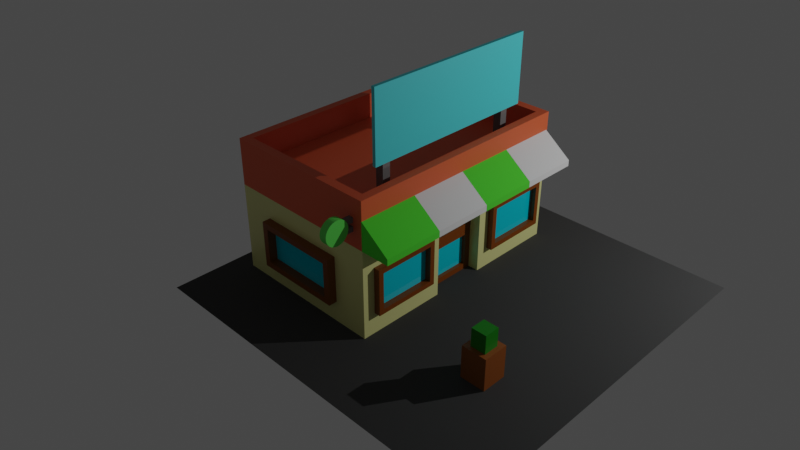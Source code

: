 # Source: shop.blend  (saved by Blender 3.0.42; exported with 4.5.12 LTS)
import bpy
from mathutils import Matrix  # noqa: F401  (used for matrix-valued properties, if any)

bpy.ops.wm.read_factory_settings(use_empty=True)
scene = bpy.context.scene
scene.name = 'Scene'

# ---- collections
col_collection = bpy.data.collections.new('Collection'); scene.collection.children.link(col_collection)
col_tent = bpy.data.collections.new('Tent'); scene.collection.children.link(col_tent)
col_sign = bpy.data.collections.new('Sign'); scene.collection.children.link(col_sign)
col_billboard = bpy.data.collections.new('Billboard'); scene.collection.children.link(col_billboard)
col_street = bpy.data.collections.new('Street'); scene.collection.children.link(col_street)

# ---- materials (node trees are filled in below, after node groups)
mat_house1 = bpy.data.materials.new('House1')
mat_house1.alpha_threshold = 0.0
mat_house1.line_color = (0.0, 0.0, 0.0, 1.0)
mat_frame = bpy.data.materials.new('Frame')
mat_material = bpy.data.materials.new('Material')
mat_house_2 = bpy.data.materials.new('House 2')
mat_tent2 = bpy.data.materials.new('Tent2')
mat_tent1 = bpy.data.materials.new('Tent1')
mat_stand = bpy.data.materials.new('Stand')
mat_sign = bpy.data.materials.new('Sign')
mat_billboard = bpy.data.materials.new('Billboard')
mat_pot = bpy.data.materials.new('Pot')
mat_bush = bpy.data.materials.new('Bush')
mat_asphalt = bpy.data.materials.new('Asphalt')

# ---- material node trees
mat_house1.use_nodes = True; mat_house1.node_tree.nodes.clear()
_N = mat_house1.node_tree.nodes; _L = mat_house1.node_tree.links
n0 = _N.new('ShaderNodeOutputMaterial'); n0.name = 'Material Output'; n0.location = (300, 300)
n1 = _N.new('ShaderNodeBsdfPrincipled'); n1.name = 'Principled BSDF'; n1.location = (10, 300)
n1.distribution = 'GGX'
n1.subsurface_method = 'RANDOM_WALK_SKIN'
n1.inputs[0].default_value = (0.8, 0.7903, 0.3216, 1.0)
n1.inputs[2].default_value = 0.4
n1.inputs[3].default_value = 1.45
n1.inputs[27].default_value = (0.0, 0.0, 0.0, 1.0)
n1.inputs[28].default_value = 1.0
_L.new(n1.outputs[0], n0.inputs[0])
n0.is_active_output = True
mat_frame.use_nodes = True; mat_frame.node_tree.nodes.clear()
_N = mat_frame.node_tree.nodes; _L = mat_frame.node_tree.links
n0 = _N.new('ShaderNodeBsdfPrincipled'); n0.name = 'Principled BSDF'; n0.location = (10, 300)
n0.distribution = 'GGX'
n0.subsurface_method = 'RANDOM_WALK_SKIN'
n0.inputs[0].default_value = (0.2247, 0.05499, 0.0, 1.0)
n0.inputs[3].default_value = 1.45
n0.inputs[27].default_value = (0.0, 0.0, 0.0, 1.0)
n0.inputs[28].default_value = 1.0
n1 = _N.new('ShaderNodeOutputMaterial'); n1.name = 'Material Output'; n1.location = (300, 300)
_L.new(n0.outputs[0], n1.inputs[0])
n1.is_active_output = True
mat_material.use_nodes = True; mat_material.node_tree.nodes.clear()
_N = mat_material.node_tree.nodes; _L = mat_material.node_tree.links
n0 = _N.new('ShaderNodeBsdfPrincipled'); n0.name = 'Principled BSDF'; n0.location = (10, 300)
n0.distribution = 'GGX'
n0.subsurface_method = 'RANDOM_WALK_SKIN'
n0.inputs[0].default_value = (0.0, 0.6469, 0.8, 1.0)
n0.inputs[2].default_value = 0.0
n0.inputs[3].default_value = 1.45
n0.inputs[27].default_value = (0.0, 0.0, 0.0, 1.0)
n0.inputs[28].default_value = 1.0
n1 = _N.new('ShaderNodeOutputMaterial'); n1.name = 'Material Output'; n1.location = (300, 300)
_L.new(n0.outputs[0], n1.inputs[0])
n1.is_active_output = True
mat_house_2.use_nodes = True; mat_house_2.node_tree.nodes.clear()
_N = mat_house_2.node_tree.nodes; _L = mat_house_2.node_tree.links
n0 = _N.new('ShaderNodeBsdfPrincipled'); n0.name = 'Principled BSDF'; n0.location = (10, 300)
n0.distribution = 'GGX'
n0.subsurface_method = 'RANDOM_WALK_SKIN'
n0.inputs[0].default_value = (0.8, 0.1289, 0.04379, 1.0)
n0.inputs[3].default_value = 1.45
n0.inputs[27].default_value = (0.0, 0.0, 0.0, 1.0)
n0.inputs[28].default_value = 1.0
n1 = _N.new('ShaderNodeOutputMaterial'); n1.name = 'Material Output'; n1.location = (300, 300)
_L.new(n0.outputs[0], n1.inputs[0])
n1.is_active_output = True
mat_tent2.use_nodes = True; mat_tent2.node_tree.nodes.clear()
_N = mat_tent2.node_tree.nodes; _L = mat_tent2.node_tree.links
n0 = _N.new('ShaderNodeBsdfPrincipled'); n0.name = 'Principled BSDF'; n0.location = (10, 300)
n0.distribution = 'GGX'
n0.subsurface_method = 'RANDOM_WALK_SKIN'
n0.inputs[2].default_value = 1.0
n0.inputs[3].default_value = 1.45
n0.inputs[27].default_value = (0.0, 0.0, 0.0, 1.0)
n0.inputs[28].default_value = 1.0
n1 = _N.new('ShaderNodeOutputMaterial'); n1.name = 'Material Output'; n1.location = (300, 300)
_L.new(n0.outputs[0], n1.inputs[0])
n1.is_active_output = True
mat_tent1.use_nodes = True; mat_tent1.node_tree.nodes.clear()
_N = mat_tent1.node_tree.nodes; _L = mat_tent1.node_tree.links
n0 = _N.new('ShaderNodeBsdfPrincipled'); n0.name = 'Principled BSDF'; n0.location = (10, 300)
n0.distribution = 'GGX'
n0.subsurface_method = 'RANDOM_WALK_SKIN'
n0.inputs[0].default_value = (0.09344, 0.8, 0.03935, 1.0)
n0.inputs[2].default_value = 1.0
n0.inputs[3].default_value = 1.45
n0.inputs[27].default_value = (0.0, 0.0, 0.0, 1.0)
n0.inputs[28].default_value = 1.0
n1 = _N.new('ShaderNodeOutputMaterial'); n1.name = 'Material Output'; n1.location = (300, 300)
_L.new(n0.outputs[0], n1.inputs[0])
n1.is_active_output = True
mat_stand.use_nodes = True; mat_stand.node_tree.nodes.clear()
_N = mat_stand.node_tree.nodes; _L = mat_stand.node_tree.links
n0 = _N.new('ShaderNodeBsdfPrincipled'); n0.name = 'Principled BSDF'; n0.location = (10, 300)
n0.distribution = 'GGX'
n0.subsurface_method = 'RANDOM_WALK_SKIN'
n0.inputs[0].default_value = (0.156, 0.156, 0.156, 1.0)
n0.inputs[2].default_value = 0.0
n0.inputs[3].default_value = 1.45
n0.inputs[27].default_value = (0.0, 0.0, 0.0, 1.0)
n0.inputs[28].default_value = 1.0
n1 = _N.new('ShaderNodeOutputMaterial'); n1.name = 'Material Output'; n1.location = (300, 300)
_L.new(n0.outputs[0], n1.inputs[0])
n1.is_active_output = True
mat_sign.use_nodes = True; mat_sign.node_tree.nodes.clear()
_N = mat_sign.node_tree.nodes; _L = mat_sign.node_tree.links
n0 = _N.new('ShaderNodeBsdfPrincipled'); n0.name = 'Principled BSDF'; n0.location = (10, 300)
n0.distribution = 'GGX'
n0.subsurface_method = 'RANDOM_WALK_SKIN'
n0.inputs[0].default_value = (0.1307, 0.8, 0.1073, 1.0)
n0.inputs[3].default_value = 1.45
n0.inputs[27].default_value = (0.0, 0.0, 0.0, 1.0)
n0.inputs[28].default_value = 1.0
n1 = _N.new('ShaderNodeOutputMaterial'); n1.name = 'Material Output'; n1.location = (300, 300)
_L.new(n0.outputs[0], n1.inputs[0])
n1.is_active_output = True
mat_billboard.use_nodes = True; mat_billboard.node_tree.nodes.clear()
_N = mat_billboard.node_tree.nodes; _L = mat_billboard.node_tree.links
n0 = _N.new('ShaderNodeBsdfPrincipled'); n0.name = 'Principled BSDF'; n0.location = (10, 300)
n0.distribution = 'GGX'
n0.subsurface_method = 'RANDOM_WALK_SKIN'
n0.inputs[0].default_value = (0.07389, 0.7417, 0.8, 1.0)
n0.inputs[3].default_value = 1.45
n0.inputs[27].default_value = (0.0, 0.0, 0.0, 1.0)
n0.inputs[28].default_value = 1.0
n1 = _N.new('ShaderNodeOutputMaterial'); n1.name = 'Material Output'; n1.location = (300, 300)
_L.new(n0.outputs[0], n1.inputs[0])
n1.is_active_output = True
mat_pot.use_nodes = True; mat_pot.node_tree.nodes.clear()
_N = mat_pot.node_tree.nodes; _L = mat_pot.node_tree.links
n0 = _N.new('ShaderNodeBsdfPrincipled'); n0.name = 'Principled BSDF'; n0.location = (10, 300)
n0.distribution = 'GGX'
n0.subsurface_method = 'RANDOM_WALK_SKIN'
n0.inputs[0].default_value = (0.2945, 0.08401, 0.01014, 1.0)
n0.inputs[3].default_value = 1.45
n0.inputs[27].default_value = (0.0, 0.0, 0.0, 1.0)
n0.inputs[28].default_value = 1.0
n1 = _N.new('ShaderNodeOutputMaterial'); n1.name = 'Material Output'; n1.location = (300, 300)
_L.new(n0.outputs[0], n1.inputs[0])
n1.is_active_output = True
mat_bush.use_nodes = True; mat_bush.node_tree.nodes.clear()
_N = mat_bush.node_tree.nodes; _L = mat_bush.node_tree.links
n0 = _N.new('ShaderNodeBsdfPrincipled'); n0.name = 'Principled BSDF'; n0.location = (10, 300)
n0.distribution = 'GGX'
n0.subsurface_method = 'RANDOM_WALK_SKIN'
n0.inputs[0].default_value = (0.004075, 0.2317, 0.0, 1.0)
n0.inputs[3].default_value = 1.45
n0.inputs[27].default_value = (0.0, 0.0, 0.0, 1.0)
n0.inputs[28].default_value = 1.0
n1 = _N.new('ShaderNodeOutputMaterial'); n1.name = 'Material Output'; n1.location = (300, 300)
_L.new(n0.outputs[0], n1.inputs[0])
n1.is_active_output = True
mat_asphalt.use_nodes = True; mat_asphalt.node_tree.nodes.clear()
_N = mat_asphalt.node_tree.nodes; _L = mat_asphalt.node_tree.links
n0 = _N.new('ShaderNodeBsdfPrincipled'); n0.name = 'Principled BSDF'; n0.location = (10, 300)
n0.distribution = 'GGX'
n0.subsurface_method = 'RANDOM_WALK_SKIN'
n0.inputs[0].default_value = (0.05114, 0.05114, 0.05114, 1.0)
n0.inputs[2].default_value = 1.0
n0.inputs[3].default_value = 1.45
n0.inputs[27].default_value = (0.0, 0.0, 0.0, 1.0)
n0.inputs[28].default_value = 1.0
n1 = _N.new('ShaderNodeOutputMaterial'); n1.name = 'Material Output'; n1.location = (300, 300)
_L.new(n0.outputs[0], n1.inputs[0])
n1.is_active_output = True

# ---- world
world_world = bpy.data.worlds.new('World'); scene.world = world_world
world_world.use_nodes = True; world_world.node_tree.nodes.clear()
_N = world_world.node_tree.nodes; _L = world_world.node_tree.links
n0 = _N.new('ShaderNodeOutputWorld'); n0.name = 'World Output'; n0.location = (300, 300)
n1 = _N.new('ShaderNodeBackground'); n1.name = 'Background'; n1.location = (10, 300)
n1.inputs[0].default_value = (0.05088, 0.05088, 0.05088, 1.0)
_L.new(n1.outputs[0], n0.inputs[0])
n0.is_active_output = True
world_world.color = (0.05088, 0.05088, 0.05088)
world_world.use_sun_shadow = False
world_world.sun_shadow_jitter_overblur = 0.0

# ---- cameras
cam_camera = bpy.data.cameras.new('Camera')
cam_camera.clip_end = 100.0
cam_camera.lens = 48.0
cam_camera.sensor_width = 45.0
cam_camera.ortho_scale = 7.314

# ---- lights
light_light = bpy.data.lights.new('Light', 'POINT')
light_light.transmission_factor = 0.0
light_light.energy = 8243.0
light_light.shadow_soft_size = 0.1
light_light.shadow_maximum_resolution = 0.006
light_light.use_absolute_resolution = True

# ---- meshes
me_cube = bpy.data.meshes.new('Cube')
me_cube.from_pydata([(0.8963, 0.9262, 1.825), (1.0, 0.8998, -0.5767), (0.8963, -0.9262, 1.825), (0.5568, -1.0, -0.5568), (-0.8963, 0.9262, 1.825), (-1.0, 1.0, -1.0), (-0.8963, -0.9262, 1.825), (-0.5568, -1.0, -0.5568), (1.0, 0.8998, 0.434), (-0.5568, -1.0, 0.4141), (0.5568, -1.0, 0.4141), (-1.0, 1.0, 0.8573), (1.0, -1.0, 1.825), (-1.0, -1.0, 1.825), (1.0, 1.0, 1.825), (-1.0, 1.0, 1.825), (0.8963, -0.9262, 1.302), (-0.8963, -0.9262, 1.302), (0.8963, 0.9262, 1.302), (-0.8963, 0.9262, 1.302), (1.0, -0.8985, 0.4128), (1.0, -0.8985, -0.5555), (-1.0, -1.0, -1.0), (-1.0, -1.0, 0.8573), (0.4804, -1.069, 0.2943), (0.4804, -1.069, -0.437), (-0.4804, -1.069, -0.437), (-0.4804, -1.069, 0.2943), (0.5568, -1.069, 0.4141), (0.5568, -1.069, -0.5568), (-0.5568, -1.069, -0.5568), (-0.5568, -1.069, 0.4141), (0.4804, -1.069, 0.2943), (0.4804, -1.069, -0.437), (-0.4804, -1.069, -0.437), (-0.4804, -1.069, 0.2943), (0.4804, -0.9981, 0.2943), (0.4804, -0.9981, -0.437), (-0.4804, -0.9981, -0.437), (-0.4804, -0.9981, 0.2943), (-1.0, -0.2413, -1.0), (1.0, -0.2413, 1.825), (-1.0, -0.2413, 1.825), (1.0, -0.3428, -0.5555), (1.0, -0.3428, 0.4128), (-1.0, -0.2413, 0.8573), (0.8963, -0.2235, 1.825), (-0.8963, -0.2235, 1.825), (0.8963, -0.2235, 1.302), (-0.8963, -0.2235, 1.302), (-1.0, 0.2214, 1.825), (1.0, 0.3217, -0.5767), (-1.0, 0.2214, 0.8573), (-0.8963, 0.2051, 1.825), (-0.8963, 0.2051, 1.302), (-1.0, 0.2214, -1.0), (1.0, 0.2214, 1.825), (1.0, 0.3217, 0.434), (0.8963, 0.2051, 1.825), (0.8963, 0.2051, 1.302), (1.0, -1.0, 0.8573), (1.0, -1.0, -1.0), (1.0, -0.2413, 0.8573), (1.0, -0.2413, -1.0), (1.08, -0.8565, 0.3096), (1.08, -0.8565, -0.4523), (1.08, -0.3848, 0.3096), (1.08, -0.3848, -0.4523), (1.08, -0.8985, 0.4128), (1.08, -0.8985, -0.5555), (1.08, -0.3428, 0.4128), (1.08, -0.3428, -0.5555), (1.005, -0.8565, 0.3096), (1.005, -0.8565, -0.4523), (1.005, -0.3848, 0.3096), (1.005, -0.3848, -0.4523), (1.0, 1.0, 0.8573), (1.0, 1.0, -1.0), (1.0, 0.2214, -1.0), (1.0, 0.2214, 0.8573), (1.076, 0.8577, 0.3254), (1.076, 0.8577, -0.4681), (1.076, 0.3638, -0.4681), (1.076, 0.3638, 0.3254), (1.076, 0.8998, 0.434), (1.076, 0.8998, -0.5767), (1.076, 0.3217, -0.5767), (1.076, 0.3217, 0.434), (1.008, 0.8577, 0.3254), (1.008, 0.8577, -0.4681), (1.008, 0.3638, -0.4681), (1.008, 0.3638, 0.3254), (0.8604, 0.1704, 0.7362), (0.8604, -0.1903, 0.7362), (0.8604, -0.1869, -0.8746), (0.8604, 0.1669, -0.8746), (1.0, 1.0, -0.07133), (1.0, -1.0, -0.07133), (-1.0, 1.0, -0.07133), (-1.0, -1.0, -0.07133), (0.5568, -1.0, -0.07133), (-0.5568, -1.0, -0.07133), (0.5568, -1.069, -0.07133), (-0.5568, -1.069, -0.07133), (0.4804, -1.069, -0.07133), (-0.4804, -1.069, -0.07133), (0.4804, -1.069, -0.07133), (-0.4804, -1.069, -0.07133), (0.4804, -0.9981, -0.07133), (-0.4804, -0.9981, -0.07133), (-1.0, -0.2413, -0.07133), (1.0, -0.2413, -0.07133), (1.0, 0.2214, -0.07133), (-1.0, 0.2214, -0.07133), (1.0, -0.8985, -0.07133), (1.0, -0.3428, -0.07133), (1.08, -0.8985, -0.07133), (1.08, -0.3428, -0.07133), (1.08, -0.8565, -0.07133), (1.08, -0.3848, -0.07133), (1.005, -0.8565, -0.07133), (1.005, -0.3848, -0.07133), (1.0, 0.8998, -0.07133), (1.0, 0.3217, -0.07133), (1.076, 0.8998, -0.07133), (1.076, 0.3217, -0.07133), (1.076, 0.8577, -0.07133), (1.076, 0.3638, -0.07133), (1.008, 0.8577, -0.07133), (1.008, 0.3638, -0.07133), (0.8604, -0.1903, 0.04976), (0.8604, 0.1704, 0.04976), (0.8604, 0.2214, 0.8573), (0.8604, -0.2413, 0.8573), (0.8604, -0.1869, -0.1968), (0.8604, 0.1669, -0.1968), (0.8071, 0.1704, 0.7362), (0.8071, -0.1903, 0.7362), (0.8071, -0.1903, 0.04976), (0.8071, 0.1704, 0.04976), (0.8604, -0.2413, -0.07133), (0.8604, -0.2413, -1.0), (0.8604, 0.2214, -1.0), (0.8604, 0.2214, -0.07133), (0.8136, -0.1869, -0.1968), (0.8136, -0.1869, -0.8746), (0.8136, 0.1669, -0.8746), (0.8136, 0.1669, -0.1968)], [], [(47, 6, 17, 49), (60, 12, 13, 23), (52, 50, 15, 11), (40, 63, 61, 22), (62, 41, 12, 60), (11, 15, 14, 76), (98, 11, 76, 96), (21, 43, 71, 69), (113, 52, 11, 98), (101, 7, 30, 103), (2, 6, 13, 12), (46, 2, 12, 41), (53, 4, 15, 50), (4, 0, 14, 15), (48, 49, 17, 16), (6, 2, 16, 17), (0, 4, 19, 18), (58, 0, 18, 59), (100, 3, 61, 97), (3, 7, 22, 61), (101, 9, 23, 99), (9, 10, 60, 23), (105, 26, 34, 107), (100, 10, 28, 102), (10, 9, 31, 28), (7, 3, 29, 30), (104, 25, 29, 102), (25, 26, 30, 29), (105, 27, 31, 103), (27, 24, 28, 31), (32, 35, 39, 36), (104, 24, 32, 106), (24, 27, 35, 32), (26, 25, 33, 34), (108, 36, 39, 109), (34, 33, 37, 38), (107, 34, 38, 109), (106, 32, 36, 108), (2, 46, 48, 16), (59, 54, 49, 48), (6, 47, 42, 13), (58, 46, 41, 56), (99, 23, 45, 110), (112, 79, 132, 143), (79, 56, 41, 62), (55, 78, 63, 40), (23, 13, 42, 45), (53, 47, 49, 54), (4, 53, 54, 19), (5, 77, 78, 55), (76, 14, 56, 79), (8, 57, 87, 84), (0, 58, 56, 14), (18, 19, 54, 59), (46, 58, 59, 48), (47, 53, 50, 42), (110, 45, 52, 113), (45, 42, 50, 52), (114, 20, 60, 97), (20, 44, 62, 60), (43, 21, 61, 63), (115, 43, 63, 111), (118, 65, 73, 120), (114, 21, 69, 116), (115, 44, 70, 117), (44, 20, 68, 70), (118, 64, 68, 116), (64, 66, 70, 68), (67, 65, 69, 71), (119, 67, 71, 117), (121, 74, 72, 120), (119, 66, 74, 121), (66, 64, 72, 74), (65, 67, 75, 73), (122, 1, 77, 96), (1, 51, 78, 77), (57, 8, 76, 79), (123, 57, 79, 112), (80, 83, 91, 88), (122, 8, 84, 124), (123, 51, 86, 125), (51, 1, 85, 86), (126, 81, 85, 124), (81, 82, 86, 85), (83, 80, 84, 87), (127, 83, 87, 125), (128, 88, 91, 129), (126, 80, 88, 128), (127, 82, 90, 129), (82, 81, 89, 90), (130, 131, 139, 138), (63, 78, 142, 141), (79, 62, 133, 132), (111, 63, 141, 140), (62, 111, 140, 133), (134, 94, 145, 144), (83, 127, 129, 91), (81, 126, 128, 89), (89, 128, 129, 90), (82, 127, 125, 86), (80, 126, 124, 84), (57, 123, 125, 87), (1, 122, 124, 85), (51, 123, 112, 78), (8, 122, 96, 76), (67, 119, 121, 75), (75, 121, 120, 73), (66, 119, 117, 70), (65, 118, 116, 69), (43, 115, 117, 71), (20, 114, 116, 68), (64, 118, 120, 72), (44, 115, 111, 62), (21, 114, 97, 61), (40, 110, 113, 55), (78, 112, 143, 142), (22, 99, 110, 40), (33, 106, 108, 37), (35, 107, 109, 39), (37, 108, 109, 38), (25, 104, 106, 33), (26, 105, 103, 30), (24, 104, 102, 28), (3, 100, 102, 29), (27, 105, 107, 35), (7, 101, 99, 22), (10, 100, 97, 60), (9, 101, 103, 31), (55, 113, 98, 5), (5, 98, 96, 77), (93, 92, 132, 133), (130, 93, 133, 140), (92, 131, 143, 132), (131, 130, 140, 143), (139, 136, 137, 138), (93, 130, 138, 137), (131, 92, 136, 139), (92, 93, 137, 136), (94, 134, 140, 141), (95, 94, 141, 142), (135, 95, 142, 143), (134, 135, 143, 140), (146, 147, 144, 145), (135, 134, 144, 147), (94, 95, 146, 145), (95, 135, 147, 146)])
me_cube.polygons.foreach_set('material_index', [3, 3, 3, 0, 3, 3, 0, 1, 0, 1, 3, 3, 3, 3, 3, 3, 3, 3, 0, 0, 0, 0, 0, 1, 1, 1, 1, 1, 1, 1, 1, 0, 0, 0, 2, 1, 1, 1, 3, 3, 3, 3, 0, 0, 3, 0, 3, 3, 3, 0, 3, 1, 3, 3, 3, 3, 0, 3, 0, 0, 0, 0, 1, 1, 1, 1, 1, 1, 1, 1, 2, 1, 1, 1, 0, 0, 0, 0, 1, 1, 1, 0, 1, 1, 1, 1, 2, 1, 1, 1, 1, 0, 0, 0, 0, 1, 1, 1, 2, 1, 1, 1, 1, 0, 0, 1, 2, 1, 1, 1, 1, 1, 0, 0, 0, 0, 0, 1, 1, 2, 0, 1, 1, 1, 0, 0, 0, 1, 0, 0, 1, 1, 1, 1, 2, 1, 1, 1, 1, 1, 1, 1, 2, 1, 1, 1])
_uv = me_cube.uv_layers.new(name='UVMap')
_uv.uv.foreach_set('vector', [0.8621, 0.6521, 0.8621, 0.7371, 0.8621, 0.7371, 0.8621, 0.6521, 0.6072, 0.75, 0.625, 0.75, 0.625, 1.0, 0.6072, 1.0, 0.6072, 0.1527, 0.625, 0.1527, 0.625, 0.25, 0.6072, 0.25, 0.125, 0.6552, 0.375, 0.6552, 0.375, 0.75, 0.125, 0.75, 0.6072, 0.6552, 0.625, 0.6552, 0.625, 0.75, 0.6072, 0.75, 0.6072, 0.25, 0.625, 0.25, 0.625, 0.5, 0.6072, 0.5, 0.4911, 0.25, 0.6072, 0.25, 0.6072, 0.5, 0.4911, 0.5, 0.3925, 0.7325, 0.3925, 0.6727, 0.3925, 0.6727, 0.3925, 0.7325, 0.4911, 0.1527, 0.6072, 0.1527, 0.6072, 0.25, 0.4911, 0.25, 0.4911, 0.9446, 0.4304, 0.9446, 0.4304, 0.9446, 0.4911, 0.9446, 0.6379, 0.7371, 0.8621, 0.7371, 0.875, 0.75, 0.625, 0.75, 0.6379, 0.6521, 0.6379, 0.7371, 0.625, 0.75, 0.625, 0.6552, 0.8621, 0.6002, 0.8621, 0.5129, 0.875, 0.5, 0.875, 0.5973, 0.8621, 0.5129, 0.6379, 0.5129, 0.625, 0.5, 0.875, 0.5, 0.6379, 0.6521, 0.8621, 0.6521, 0.8621, 0.7371, 0.6379, 0.7371, 0.8621, 0.7371, 0.6379, 0.7371, 0.6379, 0.7371, 0.8621, 0.7371, 0.6379, 0.5129, 0.8621, 0.5129, 0.8621, 0.5129, 0.6379, 0.5129, 0.6379, 0.6002, 0.6379, 0.5129, 0.6379, 0.5129, 0.6379, 0.6002, 0.4911, 0.8054, 0.4304, 0.8054, 0.375, 0.75, 0.4911, 0.75, 0.4304, 0.8054, 0.4304, 0.9446, 0.375, 1.0, 0.375, 0.75, 0.4911, 0.9446, 0.5518, 0.9446, 0.6072, 1.0, 0.4911, 1.0, 0.5518, 0.9446, 0.5518, 0.8054, 0.6072, 0.75, 0.6072, 1.0, 0.4911, 0.935, 0.44, 0.935, 0.44, 0.935, 0.4911, 0.935, 0.4911, 0.8054, 0.5518, 0.8054, 0.5518, 0.8054, 0.4911, 0.8054, 0.5518, 0.8054, 0.5518, 0.9446, 0.5518, 0.9446, 0.5518, 0.8054, 0.4304, 0.9446, 0.4304, 0.8054, 0.4304, 0.8054, 0.4304, 0.9446, 0.4911, 0.815, 0.44, 0.815, 0.4304, 0.8054, 0.4911, 0.8054, 0.44, 0.815, 0.44, 0.935, 0.4304, 0.9446, 0.4304, 0.8054, 0.4911, 0.935, 0.5422, 0.935, 0.5518, 0.9446, 0.4911, 0.9446, 0.5422, 0.935, 0.5422, 0.815, 0.5518, 0.8054, 0.5518, 0.9446, 0.5422, 0.815, 0.5422, 0.935, 0.5422, 0.935, 0.5422, 0.815, 0.4911, 0.815, 0.5422, 0.815, 0.5422, 0.815, 0.4911, 0.815, 0.5422, 0.815, 0.5422, 0.935, 0.5422, 0.935, 0.5422, 0.815, 0.44, 0.935, 0.44, 0.815, 0.44, 0.815, 0.44, 0.935, 0.4911, 0.815, 0.5422, 0.815, 0.5422, 0.935, 0.4911, 0.935, 0.44, 0.935, 0.44, 0.815, 0.44, 0.815, 0.44, 0.935, 0.4911, 0.935, 0.44, 0.935, 0.44, 0.935, 0.4911, 0.935, 0.4911, 0.815, 0.5422, 0.815, 0.5422, 0.815, 0.4911, 0.815, 0.6379, 0.7371, 0.6379, 0.6521, 0.6379, 0.6521, 0.6379, 0.7371, 0.6379, 0.6002, 0.8621, 0.6002, 0.8621, 0.6521, 0.6379, 0.6521, 0.8621, 0.7371, 0.8621, 0.6521, 0.875, 0.6552, 0.875, 0.75, 0.6379, 0.6002, 0.6379, 0.6521, 0.625, 0.6552, 0.625, 0.5973, 0.4911, 0.0, 0.6072, 0.0, 0.6072, 0.09483, 0.4911, 0.09483, 0.4911, 0.5973, 0.6072, 0.5973, 0.6072, 0.5973, 0.4911, 0.5973, 0.6072, 0.5973, 0.625, 0.5973, 0.625, 0.6552, 0.6072, 0.6552, 0.125, 0.5973, 0.375, 0.5973, 0.375, 0.6552, 0.125, 0.6552, 0.6072, 0.0, 0.625, 0.0, 0.625, 0.09483, 0.6072, 0.09483, 0.8621, 0.6002, 0.8621, 0.6521, 0.8621, 0.6521, 0.8621, 0.6002, 0.8621, 0.5129, 0.8621, 0.6002, 0.8621, 0.6002, 0.8621, 0.5129, 0.125, 0.5, 0.375, 0.5, 0.375, 0.5973, 0.125, 0.5973, 0.6072, 0.5, 0.625, 0.5, 0.625, 0.5973, 0.6072, 0.5973, 0.5946, 0.5125, 0.5946, 0.5848, 0.5946, 0.5848, 0.5946, 0.5125, 0.6379, 0.5129, 0.6379, 0.6002, 0.625, 0.5973, 0.625, 0.5, 0.6379, 0.5129, 0.8621, 0.5129, 0.8621, 0.6002, 0.6379, 0.6002, 0.6379, 0.6521, 0.6379, 0.6002, 0.6379, 0.6002, 0.6379, 0.6521, 0.8621, 0.6521, 0.8621, 0.6002, 0.875, 0.5973, 0.875, 0.6552, 0.4911, 0.09483, 0.6072, 0.09483, 0.6072, 0.1527, 0.4911, 0.1527, 0.6072, 0.09483, 0.625, 0.09483, 0.625, 0.1527, 0.6072, 0.1527, 0.4911, 0.7325, 0.5897, 0.7325, 0.6072, 0.75, 0.4911, 0.75, 0.5897, 0.7325, 0.5897, 0.6727, 0.6072, 0.6552, 0.6072, 0.75, 0.3925, 0.6727, 0.3925, 0.7325, 0.375, 0.75, 0.375, 0.6552, 0.4911, 0.6727, 0.3925, 0.6727, 0.375, 0.6552, 0.4911, 0.6552, 0.4911, 0.728, 0.4011, 0.728, 0.4011, 0.728, 0.4911, 0.728, 0.4911, 0.7325, 0.3925, 0.7325, 0.3925, 0.7325, 0.4911, 0.7325, 0.4911, 0.6727, 0.5897, 0.6727, 0.5897, 0.6727, 0.4911, 0.6727, 0.5897, 0.6727, 0.5897, 0.7325, 0.5897, 0.7325, 0.5897, 0.6727, 0.4911, 0.728, 0.5811, 0.728, 0.5897, 0.7325, 0.4911, 0.7325, 0.5811, 0.728, 0.5811, 0.6772, 0.5897, 0.6727, 0.5897, 0.7325, 0.4011, 0.6772, 0.4011, 0.728, 0.3925, 0.7325, 0.3925, 0.6727, 0.4911, 0.6772, 0.4011, 0.6772, 0.3925, 0.6727, 0.4911, 0.6727, 0.4911, 0.6772, 0.5811, 0.6772, 0.5811, 0.728, 0.4911, 0.728, 0.4911, 0.6772, 0.5811, 0.6772, 0.5811, 0.6772, 0.4911, 0.6772, 0.5811, 0.6772, 0.5811, 0.728, 0.5811, 0.728, 0.5811, 0.6772, 0.4011, 0.728, 0.4011, 0.6772, 0.4011, 0.6772, 0.4011, 0.728, 0.4911, 0.5125, 0.3875, 0.5125, 0.375, 0.5, 0.4911, 0.5, 0.3875, 0.5125, 0.3875, 0.5848, 0.375, 0.5973, 0.375, 0.5, 0.5946, 0.5848, 0.5946, 0.5125, 0.6072, 0.5, 0.6072, 0.5973, 0.4911, 0.5848, 0.5946, 0.5848, 0.6072, 0.5973, 0.4911, 0.5973, 0.586, 0.5178, 0.586, 0.5795, 0.586, 0.5795, 0.586, 0.5178, 0.4911, 0.5125, 0.5946, 0.5125, 0.5946, 0.5125, 0.4911, 0.5125, 0.4911, 0.5848, 0.3875, 0.5848, 0.3875, 0.5848, 0.4911, 0.5848, 0.3875, 0.5848, 0.3875, 0.5125, 0.3875, 0.5125, 0.3875, 0.5848, 0.4911, 0.5178, 0.3962, 0.5178, 0.3875, 0.5125, 0.4911, 0.5125, 0.3962, 0.5178, 0.3962, 0.5795, 0.3875, 0.5848, 0.3875, 0.5125, 0.586, 0.5795, 0.586, 0.5178, 0.5946, 0.5125, 0.5946, 0.5848, 0.4911, 0.5795, 0.586, 0.5795, 0.5946, 0.5848, 0.4911, 0.5848, 0.4911, 0.5178, 0.586, 0.5178, 0.586, 0.5795, 0.4911, 0.5795, 0.4911, 0.5178, 0.586, 0.5178, 0.586, 0.5178, 0.4911, 0.5178, 0.4911, 0.5795, 0.3962, 0.5795, 0.3962, 0.5795, 0.4911, 0.5795, 0.3962, 0.5795, 0.3962, 0.5178, 0.3962, 0.5178, 0.3962, 0.5795, 0.4975, 0.6488, 0.4975, 0.6037, 0.4975, 0.6037, 0.4975, 0.6488, 0.375, 0.6552, 0.375, 0.5973, 0.375, 0.5973, 0.375, 0.6552, 0.6072, 0.5973, 0.6072, 0.6552, 0.6072, 0.6552, 0.6072, 0.5973, 0.4911, 0.6552, 0.375, 0.6552, 0.375, 0.6552, 0.4911, 0.6552, 0.6072, 0.6552, 0.4911, 0.6552, 0.4911, 0.6552, 0.6072, 0.6552, 0.4843, 0.6484, 0.3818, 0.6484, 0.3818, 0.6484, 0.4843, 0.6484, 0.586, 0.5795, 0.4911, 0.5795, 0.4911, 0.5795, 0.586, 0.5795, 0.3962, 0.5178, 0.4911, 0.5178, 0.4911, 0.5178, 0.3962, 0.5178, 0.3962, 0.5178, 0.4911, 0.5178, 0.4911, 0.5795, 0.3962, 0.5795, 0.3962, 0.5795, 0.4911, 0.5795, 0.4911, 0.5848, 0.3875, 0.5848, 0.586, 0.5178, 0.4911, 0.5178, 0.4911, 0.5125, 0.5946, 0.5125, 0.5946, 0.5848, 0.4911, 0.5848, 0.4911, 0.5848, 0.5946, 0.5848, 0.3875, 0.5125, 0.4911, 0.5125, 0.4911, 0.5125, 0.3875, 0.5125, 0.3875, 0.5848, 0.4911, 0.5848, 0.4911, 0.5973, 0.375, 0.5973, 0.5946, 0.5125, 0.4911, 0.5125, 0.4911, 0.5, 0.6072, 0.5, 0.4011, 0.6772, 0.4911, 0.6772, 0.4911, 0.6772, 0.4011, 0.6772, 0.4011, 0.6772, 0.4911, 0.6772, 0.4911, 0.728, 0.4011, 0.728, 0.5811, 0.6772, 0.4911, 0.6772, 0.4911, 0.6727, 0.5897, 0.6727, 0.4011, 0.728, 0.4911, 0.728, 0.4911, 0.7325, 0.3925, 0.7325, 0.3925, 0.6727, 0.4911, 0.6727, 0.4911, 0.6727, 0.3925, 0.6727, 0.5897, 0.7325, 0.4911, 0.7325, 0.4911, 0.7325, 0.5897, 0.7325, 0.5811, 0.728, 0.4911, 0.728, 0.4911, 0.728, 0.5811, 0.728, 0.5897, 0.6727, 0.4911, 0.6727, 0.4911, 0.6552, 0.6072, 0.6552, 0.3925, 0.7325, 0.4911, 0.7325, 0.4911, 0.75, 0.375, 0.75, 0.375, 0.09483, 0.4911, 0.09483, 0.4911, 0.1527, 0.375, 0.1527, 0.375, 0.5973, 0.4911, 0.5973, 0.4911, 0.5973, 0.375, 0.5973, 0.375, 0.0, 0.4911, 0.0, 0.4911, 0.09483, 0.375, 0.09483, 0.44, 0.815, 0.4911, 0.815, 0.4911, 0.815, 0.44, 0.815, 0.5422, 0.935, 0.4911, 0.935, 0.4911, 0.935, 0.5422, 0.935, 0.44, 0.815, 0.4911, 0.815, 0.4911, 0.935, 0.44, 0.935, 0.44, 0.815, 0.4911, 0.815, 0.4911, 0.815, 0.44, 0.815, 0.44, 0.935, 0.4911, 0.935, 0.4911, 0.9446, 0.4304, 0.9446, 0.5422, 0.815, 0.4911, 0.815, 0.4911, 0.8054, 0.5518, 0.8054, 0.4304, 0.8054, 0.4911, 0.8054, 0.4911, 0.8054, 0.4304, 0.8054, 0.5422, 0.935, 0.4911, 0.935, 0.4911, 0.935, 0.5422, 0.935, 0.4304, 0.9446, 0.4911, 0.9446, 0.4911, 1.0, 0.375, 1.0, 0.5518, 0.8054, 0.4911, 0.8054, 0.4911, 0.75, 0.6072, 0.75, 0.5518, 0.9446, 0.4911, 0.9446, 0.4911, 0.9446, 0.5518, 0.9446, 0.375, 0.1527, 0.4911, 0.1527, 0.4911, 0.25, 0.375, 0.25, 0.375, 0.25, 0.4911, 0.25, 0.4911, 0.5, 0.375, 0.5, 0.6008, 0.6488, 0.6008, 0.6037, 0.6072, 0.5973, 0.6072, 0.6552, 0.4975, 0.6488, 0.6008, 0.6488, 0.6072, 0.6552, 0.4911, 0.6552, 0.6008, 0.6037, 0.4975, 0.6037, 0.4911, 0.5973, 0.6072, 0.5973, 0.4975, 0.6037, 0.4975, 0.6488, 0.4911, 0.6552, 0.4911, 0.5973, 0.4975, 0.6037, 0.6008, 0.6037, 0.6008, 0.6488, 0.4975, 0.6488, 0.6008, 0.6488, 0.4975, 0.6488, 0.4975, 0.6488, 0.6008, 0.6488, 0.4975, 0.6037, 0.6008, 0.6037, 0.6008, 0.6037, 0.4975, 0.6037, 0.6008, 0.6037, 0.6008, 0.6488, 0.6008, 0.6488, 0.6008, 0.6037, 0.3818, 0.6484, 0.4843, 0.6484, 0.4911, 0.6552, 0.375, 0.6552, 0.3818, 0.6041, 0.3818, 0.6484, 0.375, 0.6552, 0.375, 0.5973, 0.4843, 0.6041, 0.3818, 0.6041, 0.375, 0.5973, 0.4911, 0.5973, 0.4843, 0.6484, 0.4843, 0.6041, 0.4911, 0.5973, 0.4911, 0.6552, 0.3818, 0.6041, 0.4843, 0.6041, 0.4843, 0.6484, 0.3818, 0.6484, 0.4843, 0.6041, 0.4843, 0.6484, 0.4843, 0.6484, 0.4843, 0.6041, 0.3818, 0.6484, 0.3818, 0.6041, 0.3818, 0.6041, 0.3818, 0.6484, 0.3818, 0.6041, 0.4843, 0.6041, 0.4843, 0.6041, 0.3818, 0.6041])
me_cube.materials.append(mat_house1)
me_cube.materials.append(mat_frame)
me_cube.materials.append(mat_material)
me_cube.materials.append(mat_house_2)
me_cube.use_remesh_preserve_volume = False
me_cube.use_remesh_preserve_attributes = False
me_cube.use_mirror_vertex_groups = False
me_cube.update()
me_cube_003 = bpy.data.meshes.new('Cube.003')
me_cube_003.from_pydata([(-1.0, -1.0, -0.8589), (-1.0, -1.0, 1.68), (-1.0, 1.0, -0.8589), (-1.0, 1.0, 1.68), (1.633, -1.0, -0.8589), (1.633, -1.0, -0.3158), (1.633, 1.0, -0.8589), (1.633, 1.0, -0.3158)], [], [(0, 1, 3, 2), (2, 3, 7, 6), (6, 7, 5, 4), (4, 5, 1, 0), (2, 6, 4, 0), (7, 3, 1, 5)])
_uv = me_cube_003.uv_layers.new(name='UVMap')
_uv.uv.foreach_set('vector', [0.375, 0.0, 0.625, 0.0, 0.625, 0.25, 0.375, 0.25, 0.375, 0.25, 0.625, 0.25, 0.625, 0.5, 0.375, 0.5, 0.375, 0.5, 0.625, 0.5, 0.625, 0.75, 0.375, 0.75, 0.375, 0.75, 0.625, 0.75, 0.625, 1.0, 0.375, 1.0, 0.125, 0.5, 0.375, 0.5, 0.375, 0.75, 0.125, 0.75, 0.625, 0.5, 0.875, 0.5, 0.875, 0.75, 0.625, 0.75])
me_cube_003.materials.append(mat_tent2)
me_cube_003.use_remesh_fix_poles = True
me_cube_003.use_remesh_preserve_attributes = False
me_cube_003.update()
me_cube_002 = bpy.data.meshes.new('Cube.002')
me_cube_002.from_pydata([(-1.0, -1.0, -0.8589), (-1.0, -1.0, 1.68), (-1.0, 1.0, -0.8589), (-1.0, 1.0, 1.68), (1.633, -1.0, -0.8589), (1.633, -1.0, -0.3158), (1.633, 1.0, -0.8589), (1.633, 1.0, -0.3158)], [], [(0, 1, 3, 2), (2, 3, 7, 6), (6, 7, 5, 4), (4, 5, 1, 0), (2, 6, 4, 0), (7, 3, 1, 5)])
_uv = me_cube_002.uv_layers.new(name='UVMap')
_uv.uv.foreach_set('vector', [0.375, 0.0, 0.625, 0.0, 0.625, 0.25, 0.375, 0.25, 0.375, 0.25, 0.625, 0.25, 0.625, 0.5, 0.375, 0.5, 0.375, 0.5, 0.625, 0.5, 0.625, 0.75, 0.375, 0.75, 0.375, 0.75, 0.625, 0.75, 0.625, 1.0, 0.375, 1.0, 0.125, 0.5, 0.375, 0.5, 0.375, 0.75, 0.125, 0.75, 0.625, 0.5, 0.875, 0.5, 0.875, 0.75, 0.625, 0.75])
me_cube_002.materials.append(mat_tent1)
me_cube_002.use_remesh_fix_poles = True
me_cube_002.use_remesh_preserve_attributes = False
me_cube_002.update()
me_cube_004 = bpy.data.meshes.new('Cube.004')
me_cube_004.from_pydata([(-1.0, -1.0, -0.8589), (-1.0, -1.0, 1.68), (-1.0, 1.0, -0.8589), (-1.0, 1.0, 1.68), (1.633, -1.0, -0.8589), (1.633, -1.0, -0.3158), (1.633, 1.0, -0.8589), (1.633, 1.0, -0.3158)], [], [(0, 1, 3, 2), (2, 3, 7, 6), (6, 7, 5, 4), (4, 5, 1, 0), (2, 6, 4, 0), (7, 3, 1, 5)])
_uv = me_cube_004.uv_layers.new(name='UVMap')
_uv.uv.foreach_set('vector', [0.375, 0.0, 0.625, 0.0, 0.625, 0.25, 0.375, 0.25, 0.375, 0.25, 0.625, 0.25, 0.625, 0.5, 0.375, 0.5, 0.375, 0.5, 0.625, 0.5, 0.625, 0.75, 0.375, 0.75, 0.375, 0.75, 0.625, 0.75, 0.625, 1.0, 0.375, 1.0, 0.125, 0.5, 0.375, 0.5, 0.375, 0.75, 0.125, 0.75, 0.625, 0.5, 0.875, 0.5, 0.875, 0.75, 0.625, 0.75])
me_cube_004.materials.append(mat_tent1)
me_cube_004.use_remesh_fix_poles = True
me_cube_004.use_remesh_preserve_attributes = False
me_cube_004.update()
me_cube_005 = bpy.data.meshes.new('Cube.005')
me_cube_005.from_pydata([(-1.0, -1.0, -0.8589), (-1.0, -1.0, 1.68), (-1.0, 1.0, -0.8589), (-1.0, 1.0, 1.68), (1.633, -1.0, -0.8589), (1.633, -1.0, -0.3158), (1.633, 1.0, -0.8589), (1.633, 1.0, -0.3158)], [], [(0, 1, 3, 2), (2, 3, 7, 6), (6, 7, 5, 4), (4, 5, 1, 0), (2, 6, 4, 0), (7, 3, 1, 5)])
_uv = me_cube_005.uv_layers.new(name='UVMap')
_uv.uv.foreach_set('vector', [0.375, 0.0, 0.625, 0.0, 0.625, 0.25, 0.375, 0.25, 0.375, 0.25, 0.625, 0.25, 0.625, 0.5, 0.375, 0.5, 0.375, 0.5, 0.625, 0.5, 0.625, 0.75, 0.375, 0.75, 0.375, 0.75, 0.625, 0.75, 0.625, 1.0, 0.375, 1.0, 0.125, 0.5, 0.375, 0.5, 0.375, 0.75, 0.125, 0.75, 0.625, 0.5, 0.875, 0.5, 0.875, 0.75, 0.625, 0.75])
me_cube_005.materials.append(mat_tent2)
me_cube_005.use_remesh_fix_poles = True
me_cube_005.use_remesh_preserve_attributes = False
me_cube_005.update()
me_cube_006 = bpy.data.meshes.new('Cube.006')
me_cube_006.from_pydata([(-1.0, -1.0, -1.0), (-1.0, -1.0, 1.0), (-1.0, 1.0, -1.0), (-1.0, 1.0, 1.0), (1.0, -1.0, -1.0), (1.0, -1.0, 1.0), (1.0, 1.0, -1.0), (1.0, 1.0, 1.0)], [], [(0, 1, 3, 2), (2, 3, 7, 6), (6, 7, 5, 4), (4, 5, 1, 0), (2, 6, 4, 0), (7, 3, 1, 5)])
_uv = me_cube_006.uv_layers.new(name='UVMap')
_uv.uv.foreach_set('vector', [0.375, 0.0, 0.625, 0.0, 0.625, 0.25, 0.375, 0.25, 0.375, 0.25, 0.625, 0.25, 0.625, 0.5, 0.375, 0.5, 0.375, 0.5, 0.625, 0.5, 0.625, 0.75, 0.375, 0.75, 0.375, 0.75, 0.625, 0.75, 0.625, 1.0, 0.375, 1.0, 0.125, 0.5, 0.375, 0.5, 0.375, 0.75, 0.125, 0.75, 0.625, 0.5, 0.875, 0.5, 0.875, 0.75, 0.625, 0.75])
me_cube_006.materials.append(mat_stand)
me_cube_006.use_remesh_fix_poles = True
me_cube_006.use_remesh_preserve_attributes = False
me_cube_006.update()
me_cube_007 = bpy.data.meshes.new('Cube.007')
me_cube_007.from_pydata([(-1.0, -1.0, -1.0), (-1.0, -1.0, 1.0), (-1.0, 1.0, -1.0), (-1.0, 1.0, 1.0), (1.0, -1.0, -1.0), (1.0, -1.0, 1.0), (1.0, 1.0, -1.0), (1.0, 1.0, 1.0)], [], [(0, 1, 3, 2), (2, 3, 7, 6), (6, 7, 5, 4), (4, 5, 1, 0), (2, 6, 4, 0), (7, 3, 1, 5)])
_uv = me_cube_007.uv_layers.new(name='UVMap')
_uv.uv.foreach_set('vector', [0.375, 0.0, 0.625, 0.0, 0.625, 0.25, 0.375, 0.25, 0.375, 0.25, 0.625, 0.25, 0.625, 0.5, 0.375, 0.5, 0.375, 0.5, 0.625, 0.5, 0.625, 0.75, 0.375, 0.75, 0.375, 0.75, 0.625, 0.75, 0.625, 1.0, 0.375, 1.0, 0.125, 0.5, 0.375, 0.5, 0.375, 0.75, 0.125, 0.75, 0.625, 0.5, 0.875, 0.5, 0.875, 0.75, 0.625, 0.75])
me_cube_007.materials.append(mat_stand)
me_cube_007.use_remesh_fix_poles = True
me_cube_007.use_remesh_preserve_attributes = False
me_cube_007.update()
me_cylinder = bpy.data.meshes.new('Cylinder')
me_cylinder.from_pydata([(0.0, 1.0, -1.0), (0.0, 1.0, 1.0), (0.1951, 0.9808, -1.0), (0.1951, 0.9808, 1.0), (0.3827, 0.9239, -1.0), (0.3827, 0.9239, 1.0), (0.5556, 0.8315, -1.0), (0.5556, 0.8315, 1.0), (0.7071, 0.7071, -1.0), (0.7071, 0.7071, 1.0), (0.8315, 0.5556, -1.0), (0.8315, 0.5556, 1.0), (0.9239, 0.3827, -1.0), (0.9239, 0.3827, 1.0), (0.9808, 0.1951, -1.0), (0.9808, 0.1951, 1.0), (1.0, -4.371e-08, -1.0), (1.0, -4.371e-08, 1.0), (0.9808, -0.1951, -1.0), (0.9808, -0.1951, 1.0), (0.9239, -0.3827, -1.0), (0.9239, -0.3827, 1.0), (0.8315, -0.5556, -1.0), (0.8315, -0.5556, 1.0), (0.7071, -0.7071, -1.0), (0.7071, -0.7071, 1.0), (0.5556, -0.8315, -1.0), (0.5556, -0.8315, 1.0), (0.3827, -0.9239, -1.0), (0.3827, -0.9239, 1.0), (0.1951, -0.9808, -1.0), (0.1951, -0.9808, 1.0), (-8.742e-08, -1.0, -1.0), (-8.742e-08, -1.0, 1.0), (-0.1951, -0.9808, -1.0), (-0.1951, -0.9808, 1.0), (-0.3827, -0.9239, -1.0), (-0.3827, -0.9239, 1.0), (-0.5556, -0.8315, -1.0), (-0.5556, -0.8315, 1.0), (-0.7071, -0.7071, -1.0), (-0.7071, -0.7071, 1.0), (-0.8315, -0.5556, -1.0), (-0.8315, -0.5556, 1.0), (-0.9239, -0.3827, -1.0), (-0.9239, -0.3827, 1.0), (-0.9808, -0.1951, -1.0), (-0.9808, -0.1951, 1.0), (-1.0, 1.192e-08, -1.0), (-1.0, 1.192e-08, 1.0), (-0.9808, 0.1951, -1.0), (-0.9808, 0.1951, 1.0), (-0.9239, 0.3827, -1.0), (-0.9239, 0.3827, 1.0), (-0.8315, 0.5556, -1.0), (-0.8315, 0.5556, 1.0), (-0.7071, 0.7071, -1.0), (-0.7071, 0.7071, 1.0), (-0.5556, 0.8315, -1.0), (-0.5556, 0.8315, 1.0), (-0.3827, 0.9239, -1.0), (-0.3827, 0.9239, 1.0), (-0.1951, 0.9808, -1.0), (-0.1951, 0.9808, 1.0)], [], [(0, 1, 3, 2), (2, 3, 5, 4), (4, 5, 7, 6), (6, 7, 9, 8), (8, 9, 11, 10), (10, 11, 13, 12), (12, 13, 15, 14), (14, 15, 17, 16), (16, 17, 19, 18), (18, 19, 21, 20), (20, 21, 23, 22), (22, 23, 25, 24), (24, 25, 27, 26), (26, 27, 29, 28), (28, 29, 31, 30), (30, 31, 33, 32), (32, 33, 35, 34), (34, 35, 37, 36), (36, 37, 39, 38), (38, 39, 41, 40), (40, 41, 43, 42), (42, 43, 45, 44), (44, 45, 47, 46), (46, 47, 49, 48), (48, 49, 51, 50), (50, 51, 53, 52), (52, 53, 55, 54), (54, 55, 57, 56), (56, 57, 59, 58), (58, 59, 61, 60), (3, 1, 63, 61, 59, 57, 55, 53, 51, 49, 47, 45, 43, 41, 39, 37, 35, 33, 31, 29, 27, 25, 23, 21, 19, 17, 15, 13, 11, 9, 7, 5), (60, 61, 63, 62), (62, 63, 1, 0), (0, 2, 4, 6, 8, 10, 12, 14, 16, 18, 20, 22, 24, 26, 28, 30, 32, 34, 36, 38, 40, 42, 44, 46, 48, 50, 52, 54, 56, 58, 60, 62)])
_uv = me_cylinder.uv_layers.new(name='UVMap')
_uv.uv.foreach_set('vector', [1.0, 0.5, 1.0, 1.0, 0.9688, 1.0, 0.9688, 0.5, 0.9688, 0.5, 0.9688, 1.0, 0.9375, 1.0, 0.9375, 0.5, 0.9375, 0.5, 0.9375, 1.0, 0.9062, 1.0, 0.9062, 0.5, 0.9062, 0.5, 0.9062, 1.0, 0.875, 1.0, 0.875, 0.5, 0.875, 0.5, 0.875, 1.0, 0.8438, 1.0, 0.8438, 0.5, 0.8438, 0.5, 0.8438, 1.0, 0.8125, 1.0, 0.8125, 0.5, 0.8125, 0.5, 0.8125, 1.0, 0.7812, 1.0, 0.7812, 0.5, 0.7812, 0.5, 0.7812, 1.0, 0.75, 1.0, 0.75, 0.5, 0.75, 0.5, 0.75, 1.0, 0.7188, 1.0, 0.7188, 0.5, 0.7188, 0.5, 0.7188, 1.0, 0.6875, 1.0, 0.6875, 0.5, 0.6875, 0.5, 0.6875, 1.0, 0.6562, 1.0, 0.6562, 0.5, 0.6562, 0.5, 0.6562, 1.0, 0.625, 1.0, 0.625, 0.5, 0.625, 0.5, 0.625, 1.0, 0.5938, 1.0, 0.5938, 0.5, 0.5938, 0.5, 0.5938, 1.0, 0.5625, 1.0, 0.5625, 0.5, 0.5625, 0.5, 0.5625, 1.0, 0.5312, 1.0, 0.5312, 0.5, 0.5312, 0.5, 0.5312, 1.0, 0.5, 1.0, 0.5, 0.5, 0.5, 0.5, 0.5, 1.0, 0.4688, 1.0, 0.4688, 0.5, 0.4688, 0.5, 0.4688, 1.0, 0.4375, 1.0, 0.4375, 0.5, 0.4375, 0.5, 0.4375, 1.0, 0.4062, 1.0, 0.4062, 0.5, 0.4062, 0.5, 0.4062, 1.0, 0.375, 1.0, 0.375, 0.5, 0.375, 0.5, 0.375, 1.0, 0.3438, 1.0, 0.3438, 0.5, 0.3438, 0.5, 0.3438, 1.0, 0.3125, 1.0, 0.3125, 0.5, 0.3125, 0.5, 0.3125, 1.0, 0.2812, 1.0, 0.2812, 0.5, 0.2812, 0.5, 0.2812, 1.0, 0.25, 1.0, 0.25, 0.5, 0.25, 0.5, 0.25, 1.0, 0.2188, 1.0, 0.2188, 0.5, 0.2188, 0.5, 0.2188, 1.0, 0.1875, 1.0, 0.1875, 0.5, 0.1875, 0.5, 0.1875, 1.0, 0.1562, 1.0, 0.1562, 0.5, 0.1562, 0.5, 0.1562, 1.0, 0.125, 1.0, 0.125, 0.5, 0.125, 0.5, 0.125, 1.0, 0.09375, 1.0, 0.09375, 0.5, 0.09375, 0.5, 0.09375, 1.0, 0.0625, 1.0, 0.0625, 0.5, 0.2968, 0.4854, 0.25, 0.49, 0.2032, 0.4854, 0.1582, 0.4717, 0.1167, 0.4496, 0.08029, 0.4197, 0.05045, 0.3833, 0.02827, 0.3418, 0.01461, 0.2968, 0.01, 0.25, 0.01461, 0.2032, 0.02827, 0.1582, 0.05045, 0.1167, 0.08029, 0.08029, 0.1167, 0.05045, 0.1582, 0.02827, 0.2032, 0.01461, 0.25, 0.01, 0.2968, 0.01461, 0.3418, 0.02827, 0.3833, 0.05045, 0.4197, 0.08029, 0.4496, 0.1167, 0.4717, 0.1582, 0.4854, 0.2032, 0.49, 0.25, 0.4854, 0.2968, 0.4717, 0.3418, 0.4496, 0.3833, 0.4197, 0.4197, 0.3833, 0.4496, 0.3418, 0.4717, 0.0625, 0.5, 0.0625, 1.0, 0.03125, 1.0, 0.03125, 0.5, 0.03125, 0.5, 0.03125, 1.0, 0.0, 1.0, 0.0, 0.5, 0.75, 0.49, 0.7968, 0.4854, 0.8418, 0.4717, 0.8833, 0.4496, 0.9197, 0.4197, 0.9496, 0.3833, 0.9717, 0.3418, 0.9854, 0.2968, 0.99, 0.25, 0.9854, 0.2032, 0.9717, 0.1582, 0.9496, 0.1167, 0.9197, 0.08029, 0.8833, 0.05045, 0.8418, 0.02827, 0.7968, 0.01461, 0.75, 0.01, 0.7032, 0.01461, 0.6582, 0.02827, 0.6167, 0.05045, 0.5803, 0.08029, 0.5504, 0.1167, 0.5283, 0.1582, 0.5146, 0.2032, 0.51, 0.25, 0.5146, 0.2968, 0.5283, 0.3418, 0.5504, 0.3833, 0.5803, 0.4197, 0.6167, 0.4496, 0.6582, 0.4717, 0.7032, 0.4854])
me_cylinder.materials.append(mat_sign)
me_cylinder.use_remesh_fix_poles = True
me_cylinder.use_remesh_preserve_attributes = False
me_cylinder.update()
me_cube_008 = bpy.data.meshes.new('Cube.008')
me_cube_008.from_pydata([(-1.0, -1.0, -1.0), (-1.0, -1.0, 1.0), (-1.0, 1.0, -1.0), (-1.0, 1.0, 1.0), (1.0, -1.0, -1.0), (1.0, -1.0, 1.0), (1.0, 1.0, -1.0), (1.0, 1.0, 1.0)], [], [(0, 1, 3, 2), (2, 3, 7, 6), (6, 7, 5, 4), (4, 5, 1, 0), (2, 6, 4, 0), (7, 3, 1, 5)])
_uv = me_cube_008.uv_layers.new(name='UVMap')
_uv.uv.foreach_set('vector', [0.375, 0.0, 0.625, 0.0, 0.625, 0.25, 0.375, 0.25, 0.375, 0.25, 0.625, 0.25, 0.625, 0.5, 0.375, 0.5, 0.375, 0.5, 0.625, 0.5, 0.625, 0.75, 0.375, 0.75, 0.375, 0.75, 0.625, 0.75, 0.625, 1.0, 0.375, 1.0, 0.125, 0.5, 0.375, 0.5, 0.375, 0.75, 0.125, 0.75, 0.625, 0.5, 0.875, 0.5, 0.875, 0.75, 0.625, 0.75])
me_cube_008.materials.append(mat_stand)
me_cube_008.use_remesh_fix_poles = True
me_cube_008.use_remesh_preserve_attributes = False
me_cube_008.update()
me_cube_001 = bpy.data.meshes.new('Cube.001')
me_cube_001.from_pydata([(-1.0, -1.0, -1.0), (-1.0, -1.0, 1.0), (-1.0, 1.0, -1.0), (-1.0, 1.0, 1.0), (1.0, -1.0, -1.0), (1.0, -1.0, 1.0), (1.0, 1.0, -1.0), (1.0, 1.0, 1.0)], [], [(0, 1, 3, 2), (2, 3, 7, 6), (6, 7, 5, 4), (4, 5, 1, 0), (2, 6, 4, 0), (7, 3, 1, 5)])
_uv = me_cube_001.uv_layers.new(name='UVMap')
_uv.uv.foreach_set('vector', [0.375, 0.0, 0.625, 0.0, 0.625, 0.25, 0.375, 0.25, 0.375, 0.25, 0.625, 0.25, 0.625, 0.5, 0.375, 0.5, 0.375, 0.5, 0.625, 0.5, 0.625, 0.75, 0.375, 0.75, 0.375, 0.75, 0.625, 0.75, 0.625, 1.0, 0.375, 1.0, 0.125, 0.5, 0.375, 0.5, 0.375, 0.75, 0.125, 0.75, 0.625, 0.5, 0.875, 0.5, 0.875, 0.75, 0.625, 0.75])
me_cube_001.materials.append(mat_stand)
me_cube_001.use_remesh_fix_poles = True
me_cube_001.use_remesh_preserve_attributes = False
me_cube_001.update()
me_cube_009 = bpy.data.meshes.new('Cube.009')
me_cube_009.from_pydata([(-1.0, -1.0, -1.0), (-1.0, -1.0, 1.0), (-1.0, 1.0, -1.0), (-1.0, 1.0, 1.0), (1.0, -1.0, -1.0), (1.0, -1.0, 1.0), (1.0, 1.0, -1.0), (1.0, 1.0, 1.0)], [], [(0, 1, 3, 2), (2, 3, 7, 6), (6, 7, 5, 4), (4, 5, 1, 0), (2, 6, 4, 0), (7, 3, 1, 5)])
_uv = me_cube_009.uv_layers.new(name='UVMap')
_uv.uv.foreach_set('vector', [0.375, 0.0, 0.625, 0.0, 0.625, 0.25, 0.375, 0.25, 0.375, 0.25, 0.625, 0.25, 0.625, 0.5, 0.375, 0.5, 0.375, 0.5, 0.625, 0.5, 0.625, 0.75, 0.375, 0.75, 0.375, 0.75, 0.625, 0.75, 0.625, 1.0, 0.375, 1.0, 0.125, 0.5, 0.375, 0.5, 0.375, 0.75, 0.125, 0.75, 0.625, 0.5, 0.875, 0.5, 0.875, 0.75, 0.625, 0.75])
me_cube_009.materials.append(mat_billboard)
me_cube_009.use_remesh_fix_poles = True
me_cube_009.use_remesh_preserve_attributes = False
me_cube_009.update()
me_cube_010 = bpy.data.meshes.new('Cube.010')
me_cube_010.from_pydata([(-1.0, -1.0, -1.0), (-1.0, -1.0, 1.0), (-1.0, 1.0, -1.0), (-1.0, 1.0, 1.0), (1.0, -1.0, -1.0), (1.0, -1.0, 1.0), (1.0, 1.0, -1.0), (1.0, 1.0, 1.0)], [], [(0, 1, 3, 2), (2, 3, 7, 6), (6, 7, 5, 4), (4, 5, 1, 0), (2, 6, 4, 0), (7, 3, 1, 5)])
_uv = me_cube_010.uv_layers.new(name='UVMap')
_uv.uv.foreach_set('vector', [0.375, 0.0, 0.625, 0.0, 0.625, 0.25, 0.375, 0.25, 0.375, 0.25, 0.625, 0.25, 0.625, 0.5, 0.375, 0.5, 0.375, 0.5, 0.625, 0.5, 0.625, 0.75, 0.375, 0.75, 0.375, 0.75, 0.625, 0.75, 0.625, 1.0, 0.375, 1.0, 0.125, 0.5, 0.375, 0.5, 0.375, 0.75, 0.125, 0.75, 0.625, 0.5, 0.875, 0.5, 0.875, 0.75, 0.625, 0.75])
me_cube_010.materials.append(mat_pot)
me_cube_010.use_remesh_fix_poles = True
me_cube_010.use_remesh_preserve_attributes = False
me_cube_010.update()
me_cube_011 = bpy.data.meshes.new('Cube.011')
me_cube_011.from_pydata([(-1.0, -1.0, -1.0), (-1.0, -1.0, 1.0), (-1.0, 1.0, -1.0), (-1.0, 1.0, 1.0), (1.0, -1.0, -1.0), (1.0, -1.0, 1.0), (1.0, 1.0, -1.0), (1.0, 1.0, 1.0)], [], [(0, 1, 3, 2), (2, 3, 7, 6), (6, 7, 5, 4), (4, 5, 1, 0), (2, 6, 4, 0), (7, 3, 1, 5)])
_uv = me_cube_011.uv_layers.new(name='UVMap')
_uv.uv.foreach_set('vector', [0.375, 0.0, 0.625, 0.0, 0.625, 0.25, 0.375, 0.25, 0.375, 0.25, 0.625, 0.25, 0.625, 0.5, 0.375, 0.5, 0.375, 0.5, 0.625, 0.5, 0.625, 0.75, 0.375, 0.75, 0.375, 0.75, 0.625, 0.75, 0.625, 1.0, 0.375, 1.0, 0.125, 0.5, 0.375, 0.5, 0.375, 0.75, 0.125, 0.75, 0.625, 0.5, 0.875, 0.5, 0.875, 0.75, 0.625, 0.75])
me_cube_011.materials.append(mat_bush)
me_cube_011.use_remesh_fix_poles = True
me_cube_011.use_remesh_preserve_attributes = False
me_cube_011.update()
me_plane = bpy.data.meshes.new('Plane')
me_plane.from_pydata([(-1.0, -1.0, 0.0), (1.0, -1.0, 0.0), (-1.0, 1.0, 0.0), (1.0, 1.0, 0.0)], [], [(0, 1, 3, 2)])
_uv = me_plane.uv_layers.new(name='UVMap')
_uv.uv.foreach_set('vector', [0.0, 0.0, 1.0, 0.0, 1.0, 1.0, 0.0, 1.0])
me_plane.materials.append(mat_asphalt)
me_plane.use_remesh_fix_poles = True
me_plane.use_remesh_preserve_attributes = False
me_plane.update()

# ---- objects
ob_light = bpy.data.objects.new('Light', light_light)
ob_camera = bpy.data.objects.new('Camera', cam_camera)
ob_cube = bpy.data.objects.new('Cube', me_cube)
ob_cube_001 = bpy.data.objects.new('Cube.001', me_cube_003)
ob_cube_002 = bpy.data.objects.new('Cube.002', me_cube_002)
ob_cube_003 = bpy.data.objects.new('Cube.003', me_cube_004)
ob_cube_004 = bpy.data.objects.new('Cube.004', me_cube_005)
ob_cube_005 = bpy.data.objects.new('Cube.005', me_cube_006)
ob_cube_006 = bpy.data.objects.new('Cube.006', me_cube_007)
ob_cylinder = bpy.data.objects.new('Cylinder', me_cylinder)
ob_cube_007 = bpy.data.objects.new('Cube.007', me_cube_008)
ob_cube_008 = bpy.data.objects.new('Cube.008', me_cube_001)
ob_cube_009 = bpy.data.objects.new('Cube.009', me_cube_009)
ob_cube_010 = bpy.data.objects.new('Cube.010', me_cube_010)
ob_cube_011 = bpy.data.objects.new('Cube.011', me_cube_011)
ob_plane = bpy.data.objects.new('Plane', me_plane)

# ---- transforms, parenting, visibility, modifiers, constraints
ob_light.location = (22.92, 14.06, 14.85)
ob_light.rotation_euler = (0.6503, 0.05522, 1.866)
ob_light.lock_rotations_4d = False
ob_light.empty_display_type = 'ARROWS'
ob_light.color = (0.0, 0.0, 0.0, 0.0)
ob_light.lineart.crease_threshold = 0.0
ob_camera.location = (29.42, -29.25, 27.12)
ob_camera.rotation_euler = (1.02, -4.796e-07, 0.787)
ob_camera.lock_rotations_4d = False
ob_camera.empty_display_type = 'ARROWS'
ob_camera.color = (0.0, 0.0, 0.0, 0.0)
ob_camera.display_type = 'WIRE'
ob_camera.lineart.crease_threshold = 0.0
ob_cube.location = (0.0, 0.0, 2.804)
ob_cube.scale = (4.612, 7.003, 2.806)
ob_cube.lock_rotations_4d = False
ob_cube.empty_display_type = 'ARROWS'
ob_cube.lineart.crease_threshold = 0.0
ob_cube_001.location = (5.239, -1.782, 5.769)
ob_cube_001.scale = (0.6489, 1.741, 0.6489)
ob_cube_002.location = (5.239, -5.266, 5.769)
ob_cube_002.scale = (0.6489, 1.741, 0.6489)
ob_cube_003.location = (5.239, 1.688, 5.769)
ob_cube_003.scale = (0.6489, 1.741, 0.6489)
ob_cube_004.location = (5.239, 5.186, 5.769)
ob_cube_004.scale = (0.6489, 1.741, 0.6489)
ob_cube_005.location = (3.887, -7.27, 6.703)
ob_cube_005.scale = (0.1386, 0.2741, 0.1386)
ob_cube_006.location = (3.887, -7.27, 6.208)
ob_cube_006.scale = (0.1386, 0.2741, 0.1386)
ob_cylinder.location = (3.887, -8.049, 6.45)
ob_cylinder.rotation_euler = (-0.0, 1.571, 0.0)
ob_cylinder.scale = (0.685, 0.685, 0.2126)
ob_cube_007.location = (3.36, -4.415, 9.217)
ob_cube_007.scale = (0.2356, 0.2356, 2.782)
ob_cube_008.location = (3.36, 4.306, 9.217)
ob_cube_008.scale = (0.2356, 0.2356, 2.782)
ob_cube_009.location = (3.675, -0.00759, 10.68)
ob_cube_009.scale = (0.09995, 5.271, 2.002)
ob_cube_010.location = (10.55, -4.987, 0.9557)
ob_cube_010.scale = (0.7241, 0.7241, 0.9415)
ob_cube_011.location = (10.57, -5.024, 2.361)
ob_cube_011.scale = (0.4345, 0.4345, 0.6041)
ob_plane.location = (4.695, -0.7412, 0.01075)
ob_plane.scale = (10.5, 10.5, 10.5)

# ---- collection membership
col_collection.objects.link(ob_light)
col_collection.objects.link(ob_camera)
col_collection.objects.link(ob_cube)
col_tent.objects.link(ob_cube_001)
col_tent.objects.link(ob_cube_002)
col_tent.objects.link(ob_cube_003)
col_tent.objects.link(ob_cube_004)
col_sign.objects.link(ob_cube_005)
col_sign.objects.link(ob_cube_006)
col_sign.objects.link(ob_cylinder)
col_billboard.objects.link(ob_cube_007)
col_billboard.objects.link(ob_cube_008)
col_billboard.objects.link(ob_cube_009)
col_street.objects.link(ob_cube_010)
col_street.objects.link(ob_cube_011)
col_street.objects.link(ob_plane)

# ---- scene / render settings (as saved in the file)
scene.camera = ob_camera
scene.frame_start = 1; scene.frame_end = 250; scene.frame_set(0)
scene.render.engine = 'CYCLES'
scene.cycles.sampling_pattern = 'TABULATED_SOBOL'
scene.cycles.use_light_tree = False
scene.view_settings.view_transform = 'Filmic'
bpy.context.view_layer.update()
